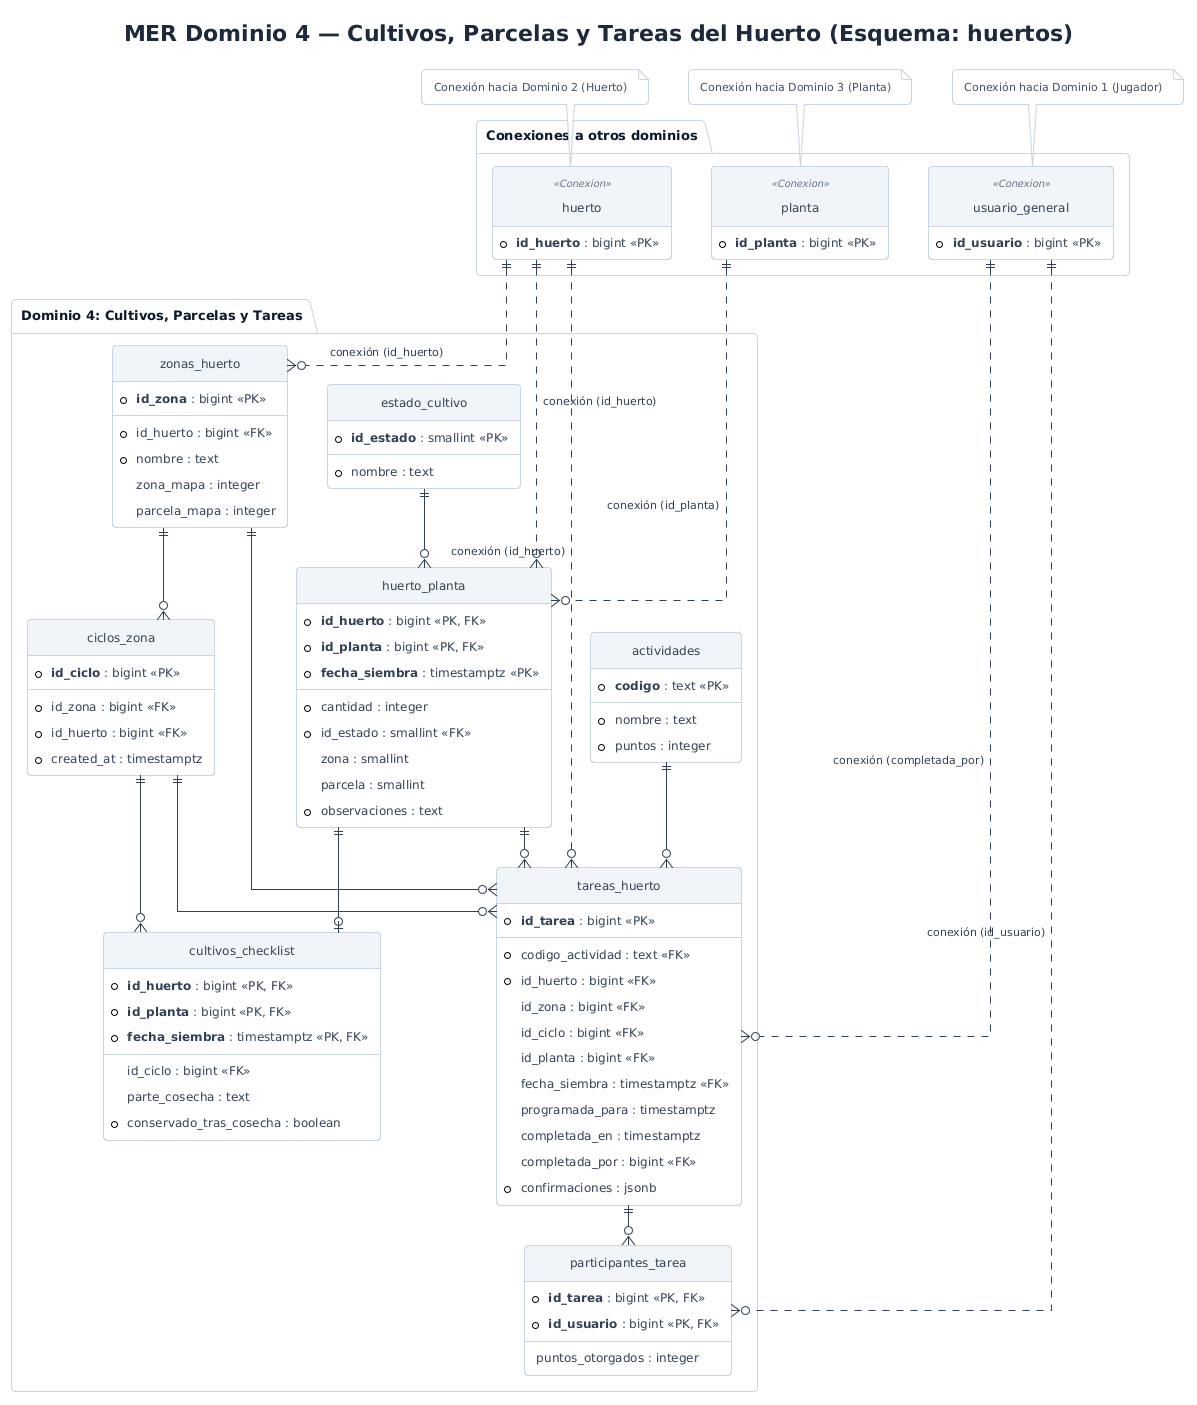

The diagram above was rendered by PlantUML. Its source (embedded in the PNG):
@startuml mer_4_cultivos_tareas
' Hoja de estilo minimalista y moderna para PlantUML (Huertos.ec)
!theme plain
skinparam backgroundColor #FFFFFF
skinparam shadowing false
skinparam roundCorner 8
skinparam defaultFontName "Segoe UI, Inter, Arial, sans-serif"
skinparam defaultFontSize 13
skinparam defaultFontColor #1E293B
skinparam Padding 6
skinparam nodesep 40
skinparam ranksep 40

skinparam Arrow {
  Color #475569
  FontColor #334155
  FontSize 11
  Thickness 1
}

skinparam Class {
  BackgroundColor #FFFFFF
  HeaderBackgroundColor #F1F5F9
  BorderColor #CBD5E1
  BorderThickness 1
  FontColor #0F172A
  FontSize 13
  AttributeFontColor #334155
  AttributeFontSize 12
  StereotypeFontColor #64748B
  StereotypeFontSize 10
}

skinparam Package {
  BackgroundColor #F8FAFC
  BorderColor #CBD5E1
  BorderThickness 1
  FontColor #0F172A
  FontStyle bold
}

skinparam Note {
  BackgroundColor #F8FAFC
  BorderColor #CBD5E1
  FontColor #475569
  FontSize 11
}

skinparam Node {
  BackgroundColor #F8FAFC
  BorderColor #94A3B8
  BorderThickness 1
  FontColor #0F172A
}

skinparam Component {
  BackgroundColor #FFFFFF
  BorderColor #64748B
  BorderThickness 1
  FontColor #0F172A
}

skinparam Database {
  BackgroundColor #F1F5F9
  BorderColor #64748B
  FontColor #0F172A
}

skinparam Cloud {
  BackgroundColor #F8FAFC
  BorderColor #94A3B8
  FontColor #0F172A
}

skinparam Sequence {
  ArrowColor #334155
  ArrowThickness 1
  LifeLineBorderColor #94A3B8
  LifeLineBackgroundColor #F8FAFC
  ParticipantBorderColor #64748B
  ParticipantBackgroundColor #F8FAFC
  ParticipantFontColor #0F172A
  ParticipantPadding 12
  ActorBorderColor #334155
  ActorBackgroundColor #F1F5F9
  ActorFontColor #0F172A
  GroupBorderColor #CBD5E1
  GroupBackgroundColor #F8FAFC
  BoxBorderColor #CBD5E1
  BoxBackgroundColor #F8FAFC
}

skinparam linetype ortho
hide methods
hide circle

title MER Dominio 4 — Cultivos, Parcelas y Tareas del Huerto (Esquema: huertos)

package "Dominio 4: Cultivos, Parcelas y Tareas" {
  entity "zonas_huerto" as zona {
    * **id_zona** : bigint <<PK>>
    --
    * id_huerto : bigint <<FK>>
    * nombre : text
    zona_mapa : integer
    parcela_mapa : integer
  }

  entity "ciclos_zona" as ciclo {
    * **id_ciclo** : bigint <<PK>>
    --
    * id_zona : bigint <<FK>>
    * id_huerto : bigint <<FK>>
    * created_at : timestamptz
  }

  entity "huerto_planta" as huerto_planta {
    * **id_huerto** : bigint <<PK, FK>>
    * **id_planta** : bigint <<PK, FK>>
    * **fecha_siembra** : timestamptz <<PK>>
    --
    * cantidad : integer
    * id_estado : smallint <<FK>>
    zona : smallint
    parcela : smallint
    * observaciones : text
  }

  entity "cultivos_checklist" as cult_check {
    * **id_huerto** : bigint <<PK, FK>>
    * **id_planta** : bigint <<PK, FK>>
    * **fecha_siembra** : timestamptz <<PK, FK>>
    --
    id_ciclo : bigint <<FK>>
    parte_cosecha : text
    * conservado_tras_cosecha : boolean
  }

  entity "estado_cultivo" as estado {
    * **id_estado** : smallint <<PK>>
    --
    * nombre : text
  }

  entity "actividades" as actividades {
    * **codigo** : text <<PK>>
    --
    * nombre : text
    * puntos : integer
  }

  entity "tareas_huerto" as tarea {
    * **id_tarea** : bigint <<PK>>
    --
    * codigo_actividad : text <<FK>>
    * id_huerto : bigint <<FK>>
    id_zona : bigint <<FK>>
    id_ciclo : bigint <<FK>>
    id_planta : bigint <<FK>>
    fecha_siembra : timestamptz <<FK>>
    programada_para : timestamptz
    completada_en : timestamptz
    completada_por : bigint <<FK>>
    * confirmaciones : jsonb
  }

  entity "participantes_tarea" as part_tarea {
    * **id_tarea** : bigint <<PK, FK>>
    * **id_usuario** : bigint <<PK, FK>>
    --
    puntos_otorgados : integer
  }
}

package "Conexiones a otros dominios" {
  entity "huerto" as ext_huerto <<Conexion>> {
    * **id_huerto** : bigint <<PK>>
  }

  entity "planta" as ext_planta <<Conexion>> {
    * **id_planta** : bigint <<PK>>
  }

  entity "usuario_general" as ext_ugen <<Conexion>> {
    * **id_usuario** : bigint <<PK>>
  }
}

note top of ext_huerto
  Conexión hacia Dominio 2 (Huerto)
end note

note top of ext_planta
  Conexión hacia Dominio 3 (Planta)
end note

note top of ext_ugen
  Conexión hacia Dominio 1 (Jugador)
end note

zona ||--o{ ciclo
estado ||--o{ huerto_planta
huerto_planta ||--o| cult_check
ciclo ||--o{ cult_check
actividades ||--o{ tarea
zona ||--o{ tarea
ciclo ||--o{ tarea
huerto_planta ||--o{ tarea
tarea ||--o{ part_tarea

ext_huerto ||..o{ zona : "conexión (id_huerto)"
ext_huerto ||..o{ huerto_planta : "conexión (id_huerto)"
ext_huerto ||..o{ tarea : "conexión (id_huerto)"
ext_planta ||..o{ huerto_planta : "conexión (id_planta)"
ext_ugen ||..o{ tarea : "conexión (completada_por)"
ext_ugen ||..o{ part_tarea : "conexión (id_usuario)"
@enduml